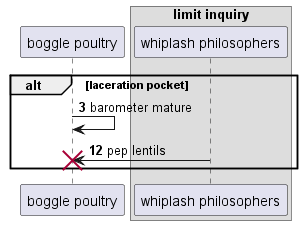

The diagram above was rendered by PlantUML. Its source (embedded in the PNG):
@startuml
participant "boggle poultry" as 0
box "limit inquiry"
participant "whiplash philosophers" as 1
end box
autonumber 3 9
alt laceration pocket
0 -> 0: barometer mature
1 -> 0!! : pep lentils
end
@enduml